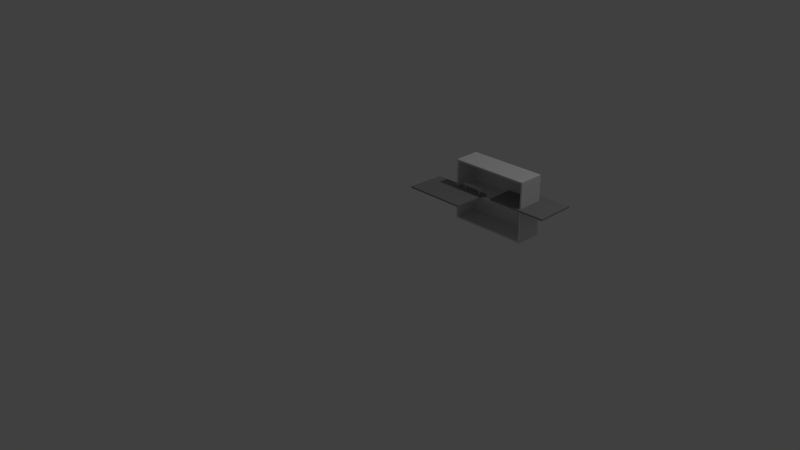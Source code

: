 # Source: kitchen_hanging_locker.blend  (saved by Blender 2.74.0; exported with 4.5.12 LTS)
import bpy
from mathutils import Matrix  # noqa: F401  (used for matrix-valued properties, if any)

bpy.ops.wm.read_factory_settings(use_empty=True)
scene = bpy.context.scene
scene.name = 'Scene'

# ---- collections
col_collection_1 = bpy.data.collections.new('Collection 1'); scene.collection.children.link(col_collection_1)

# ---- materials (node trees are filled in below, after node groups)
mat_cabinet_carcass = bpy.data.materials.new('Cabinet Carcass')
mat_cabinet_carcass.alpha_threshold = 0.0
mat_cabinet_carcass.use_transparent_shadow = False
mat_cabinet_carcass.roughness = 0.5
mat_cabinet_carcass.line_color = (0.0, 0.0, 0.0, 1.0)
mat_7door = bpy.data.materials.new('7Door')
mat_7door.alpha_threshold = 0.0
mat_7door.use_transparent_shadow = False
mat_7door.roughness = 0.5
mat_7door.line_color = (0.0, 0.0, 0.0, 1.0)
mat_base_splint = bpy.data.materials.new('Base Splint')
mat_base_splint.alpha_threshold = 0.0
mat_base_splint.use_transparent_shadow = False
mat_base_splint.roughness = 0.5
mat_base_splint.line_color = (0.0, 0.0, 0.0, 1.0)
mat_handles = bpy.data.materials.new('Handles')
mat_handles.alpha_threshold = 0.0
mat_handles.use_transparent_shadow = False
mat_handles.roughness = 0.5
mat_handles.line_color = (0.0, 0.0, 0.0, 1.0)

# ---- material node trees
mat_cabinet_carcass.use_nodes = True; mat_cabinet_carcass.node_tree.nodes.clear()
_N = mat_cabinet_carcass.node_tree.nodes; _L = mat_cabinet_carcass.node_tree.links
n0 = _N.new('ShaderNodeOutputMaterial'); n0.name = 'Material Output'; n0.location = (300, 300)
n1 = _N.new('ShaderNodeBsdfDiffuse'); n1.name = 'Diffuse BSDF'; n1.location = (10, 300)
n1.inputs[0].default_value = (0.2957, 0.2957, 0.2957, 1.0)
_L.new(n1.outputs[0], n0.inputs[0])
n0.is_active_output = True
mat_7door.use_nodes = True; mat_7door.node_tree.nodes.clear()
_N = mat_7door.node_tree.nodes; _L = mat_7door.node_tree.links
n0 = _N.new('ShaderNodeOutputMaterial'); n0.name = 'Material Output'; n0.location = (300, 300)
n1 = _N.new('ShaderNodeBsdfDiffuse'); n1.name = 'Diffuse BSDF'; n1.location = (10, 300)
n1.inputs[0].default_value = (0.3032, 0.2921, 0.3004, 1.0)
_L.new(n1.outputs[0], n0.inputs[0])
n0.is_active_output = True
mat_base_splint.use_nodes = True; mat_base_splint.node_tree.nodes.clear()
_N = mat_base_splint.node_tree.nodes; _L = mat_base_splint.node_tree.links
n0 = _N.new('ShaderNodeOutputMaterial'); n0.name = 'Material Output'; n0.location = (300, 300)
n1 = _N.new('ShaderNodeBsdfDiffuse'); n1.name = 'Diffuse BSDF'; n1.location = (10, 300)
n1.inputs[0].default_value = (0.0, 0.0, 0.0, 1.0)
_L.new(n1.outputs[0], n0.inputs[0])
n0.is_active_output = True
mat_handles.use_nodes = True; mat_handles.node_tree.nodes.clear()
_N = mat_handles.node_tree.nodes; _L = mat_handles.node_tree.links
n0 = _N.new('ShaderNodeOutputMaterial'); n0.name = 'Material Output'; n0.location = (300, 300)
n1 = _N.new('ShaderNodeBsdfDiffuse'); n1.name = 'Diffuse BSDF'; n1.location = (10, 300)
_L.new(n1.outputs[0], n0.inputs[0])
n0.is_active_output = True

# ---- world
world_world = bpy.data.worlds.new('World'); scene.world = world_world
world_world.color = (0.05088, 0.05088, 0.05088)
world_world.use_sun_shadow = False
world_world.sun_shadow_jitter_overblur = 0.0
world_world.cycles.sampling_method = 'MANUAL'
world_world.cycles.sample_map_resolution = 256

# ---- cameras
cam_camera = bpy.data.cameras.new('Camera')
cam_camera.clip_end = 100.0
cam_camera.lens = 35.0
cam_camera.sensor_width = 32.0
cam_camera.sensor_height = 18.0
cam_camera.ortho_scale = 7.314
cam_camera.dof.focus_distance = 0.0
cam_camera.dof.aperture_fstop = 128.0

# ---- lights
light_lamp = bpy.data.lights.new('Lamp', 'POINT')
light_lamp.transmission_factor = 0.0
light_lamp.cutoff_distance = 30.0
light_lamp.energy = 100.0
light_lamp.shadow_buffer_clip_start = 1.001
light_lamp.shadow_soft_size = 0.1
light_lamp.shadow_maximum_resolution = 0.006
light_lamp.use_absolute_resolution = True
light_lamp.cycles.use_multiple_importance_sampling = False

# ---- meshes
me_cube_102 = bpy.data.meshes.new('Cube.102')
me_cube_102.from_pydata([(-0.08797, -1.447, -0.8684), (-0.08797, -1.447, -0.1541), (-0.07073, -1.467, -0.8684), (-0.07073, -1.467, -0.1541), (-0.07073, -1.507, -0.8684), (-0.07073, -1.507, -0.1541), (-0.08797, -1.527, -0.8684), (-0.08797, -1.527, -0.1541), (-0.1052, -1.507, -0.8684), (-0.1052, -1.507, -0.1541), (-0.1052, -1.467, -0.8684), (-0.1052, -1.467, -0.1541), (-0.08797, -1.116, -0.2068), (-0.08797, -1.459, -0.2068), (-0.07073, -1.116, -0.2154), (-0.07073, -1.459, -0.2154), (-0.07073, -1.116, -0.2325), (-0.07073, -1.459, -0.2325), (-0.08797, -1.116, -0.2411), (-0.08797, -1.459, -0.2411), (-0.1052, -1.116, -0.2325), (-0.1052, -1.459, -0.2325), (-0.1052, -1.116, -0.2154), (-0.1052, -1.459, -0.2154), (-0.08797, -1.116, -0.7863), (-0.08797, -1.459, -0.7863), (-0.07073, -1.116, -0.7949), (-0.07073, -1.459, -0.7949), (-0.07073, -1.116, -0.8121), (-0.07073, -1.459, -0.8121), (-0.08797, -1.116, -0.8206), (-0.08797, -1.459, -0.8206), (-0.1052, -1.116, -0.8121), (-0.1052, -1.459, -0.8121), (-0.1052, -1.116, -0.7949), (-0.1052, -1.459, -0.7949), (-0.08797, -1.447, -0.8562), (-0.07073, -1.467, -0.8562), (-0.07073, -1.507, -0.8562), (-0.08797, -1.527, -0.8562), (-0.1052, -1.507, -0.8562), (-0.1052, -1.467, -0.8562), (-0.08797, -1.447, -0.1663), (-0.07073, -1.467, -0.1663), (-0.07073, -1.507, -0.1663), (-0.08797, -1.527, -0.1663), (-0.1052, -1.507, -0.1663), (-0.1052, -1.467, -0.1663), (-1.001, -1.143, -0.9971), (-1.001, -1.023, -0.9971), (-0.005363, -1.023, -0.9971), (-0.005363, -1.143, -0.9971), (-1.001, -1.143, 0.9971), (-1.001, -1.023, 0.9971), (-0.005363, -1.023, 0.9971), (-0.005363, -1.143, 0.9971)], [], [(42, 1, 3, 43), (43, 3, 5, 44), (44, 5, 7, 45), (45, 7, 9, 46), (46, 9, 11, 47), (47, 11, 1, 42), (8, 10, 0, 6), (2, 4, 6, 0), (1, 7, 5, 3), (7, 1, 11, 9), (12, 13, 15, 14), (14, 15, 17, 16), (16, 17, 19, 18), (18, 19, 21, 20), (20, 21, 23, 22), (22, 23, 13, 12), (26, 27, 29, 28), (24, 25, 27, 26), (30, 31, 33, 32), (28, 29, 31, 30), (32, 33, 35, 34), (34, 35, 25, 24), (0, 36, 37, 2), (2, 37, 38, 4), (4, 38, 39, 6), (6, 39, 40, 8), (8, 40, 41, 10), (10, 41, 36, 0), (36, 42, 43, 37), (37, 43, 44, 38), (38, 44, 45, 39), (39, 45, 46, 40), (40, 46, 47, 41), (41, 47, 42, 36), (52, 53, 49, 48), (53, 54, 50, 49), (54, 55, 51, 50), (55, 52, 48, 51), (48, 49, 50, 51), (55, 54, 53, 52)])
me_cube_102.polygons.foreach_set('material_index', [3, 3, 3, 3, 3, 3, 3, 3, 3, 3, 3, 3, 3, 3, 3, 3, 3, 3, 3, 3, 3, 3, 3, 3, 3, 3, 3, 3, 3, 3, 3, 3, 3, 3, 1, 1, 1, 1, 1, 1])
me_cube_102.materials.append(mat_cabinet_carcass)
me_cube_102.materials.append(mat_7door)
me_cube_102.materials.append(mat_base_splint)
me_cube_102.materials.append(mat_handles)
me_cube_102.use_remesh_preserve_volume = False
me_cube_102.use_remesh_preserve_attributes = False
me_cube_102.use_mirror_vertex_groups = False
me_cube_102.update()
me_cube_103 = bpy.data.meshes.new('Cube.103')
me_cube_103.from_pydata([(0.08658, -1.447, -0.8684), (0.08658, -1.447, -0.1541), (0.06934, -1.467, -0.8684), (0.06934, -1.467, -0.1541), (0.06934, -1.507, -0.8684), (0.06934, -1.507, -0.1541), (0.08658, -1.527, -0.8684), (0.08658, -1.527, -0.1541), (0.1038, -1.507, -0.8684), (0.1038, -1.507, -0.1541), (0.1038, -1.467, -0.8684), (0.1038, -1.467, -0.1541), (0.08658, -1.116, -0.2068), (0.08658, -1.459, -0.2068), (0.06934, -1.116, -0.2154), (0.06934, -1.459, -0.2154), (0.06934, -1.116, -0.2325), (0.06934, -1.459, -0.2325), (0.08658, -1.116, -0.2411), (0.08658, -1.459, -0.2411), (0.1038, -1.116, -0.2325), (0.1038, -1.459, -0.2325), (0.1038, -1.116, -0.2154), (0.1038, -1.459, -0.2154), (0.08658, -1.116, -0.7863), (0.08658, -1.459, -0.7863), (0.06934, -1.116, -0.7949), (0.06934, -1.459, -0.7949), (0.06934, -1.116, -0.8121), (0.06934, -1.459, -0.8121), (0.08658, -1.116, -0.8206), (0.08658, -1.459, -0.8206), (0.1038, -1.116, -0.8121), (0.1038, -1.459, -0.8121), (0.1038, -1.116, -0.7949), (0.1038, -1.459, -0.7949), (0.08658, -1.447, -0.8562), (0.06934, -1.467, -0.8562), (0.06934, -1.507, -0.8562), (0.08658, -1.527, -0.8562), (0.1038, -1.507, -0.8562), (0.1038, -1.467, -0.8562), (0.08658, -1.447, -0.1663), (0.06934, -1.467, -0.1663), (0.06934, -1.507, -0.1663), (0.08658, -1.527, -0.1663), (0.1038, -1.507, -0.1663), (0.1038, -1.467, -0.1663), (0.9995, -1.143, -0.9971), (0.9995, -1.023, -0.9971), (0.003971, -1.023, -0.9971), (0.003971, -1.143, -0.9971), (0.9995, -1.143, 0.9971), (0.9995, -1.023, 0.9971), (0.003971, -1.023, 0.9971), (0.003971, -1.143, 0.9971)], [], [(42, 1, 3, 43), (43, 3, 5, 44), (44, 5, 7, 45), (45, 7, 9, 46), (46, 9, 11, 47), (47, 11, 1, 42), (8, 10, 0, 6), (2, 4, 6, 0), (1, 7, 5, 3), (7, 1, 11, 9), (12, 13, 15, 14), (14, 15, 17, 16), (16, 17, 19, 18), (18, 19, 21, 20), (20, 21, 23, 22), (22, 23, 13, 12), (26, 27, 29, 28), (24, 25, 27, 26), (30, 31, 33, 32), (28, 29, 31, 30), (32, 33, 35, 34), (34, 35, 25, 24), (0, 36, 37, 2), (2, 37, 38, 4), (4, 38, 39, 6), (6, 39, 40, 8), (8, 40, 41, 10), (10, 41, 36, 0), (36, 42, 43, 37), (37, 43, 44, 38), (38, 44, 45, 39), (39, 45, 46, 40), (40, 46, 47, 41), (41, 47, 42, 36), (52, 53, 49, 48), (53, 54, 50, 49), (54, 55, 51, 50), (55, 52, 48, 51), (48, 49, 50, 51), (55, 54, 53, 52)])
me_cube_103.polygons.foreach_set('material_index', [3, 3, 3, 3, 3, 3, 3, 3, 3, 3, 3, 3, 3, 3, 3, 3, 3, 3, 3, 3, 3, 3, 3, 3, 3, 3, 3, 3, 3, 3, 3, 3, 3, 3, 1, 1, 1, 1, 1, 1])
me_cube_103.materials.append(mat_cabinet_carcass)
me_cube_103.materials.append(mat_7door)
me_cube_103.materials.append(mat_base_splint)
me_cube_103.materials.append(mat_handles)
me_cube_103.use_remesh_preserve_volume = False
me_cube_103.use_remesh_preserve_attributes = False
me_cube_103.use_mirror_vertex_groups = False
me_cube_103.update()
me_cube_091 = bpy.data.meshes.new('Cube.091')
me_cube_091.from_pydata([(1.0, -1.0, 0.9972), (1.0, 1.0, 0.9972), (1.0, 1.0, 0.9465), (1.0, -1.0, 0.9465), (97.49, -1.0, 0.9972), (97.49, 1.0, 0.9972), (97.49, 1.0, 0.9465), (97.49, -1.0, 0.9465), (1.0, -1.0, -0.9211), (1.0, 1.0, -0.9211), (1.0, 1.0, -0.9718), (1.0, -1.0, -0.9718), (97.49, -1.0, -0.9211), (97.49, 1.0, -0.9211), (97.49, 1.0, -0.9718), (97.49, -1.0, -0.9718), (-1.0, -1.0, -0.9718), (-1.0, 1.0, -0.9718), (1.0, 1.0, -0.9718), (1.0, -1.0, -0.9718), (-1.0, -1.0, 1.0), (-1.0, 1.0, 1.0), (1.0, 1.0, 1.0), (1.0, -1.0, 1.0), (97.49, -1.0, -0.9718), (97.49, 1.0, -0.9718), (99.49, 1.0, -0.9718), (99.49, -1.0, -0.9718), (97.49, -1.0, 1.0), (97.49, 1.0, 1.0), (99.49, 1.0, 1.0), (99.49, -1.0, 1.0), (1.0, -1.0, 0.07545), (1.0, 1.0, 0.07545), (1.0, 1.0, 0.02475), (1.0, -1.0, 0.02475), (97.49, -1.0, 0.07545), (97.49, 1.0, 0.07545), (97.49, 1.0, 0.02475), (97.49, -1.0, 0.02475), (98.31, 0.906, -0.9378), (0.1858, 0.906, -0.9378), (98.31, 0.906, 0.9792), (0.1858, 0.906, 0.9792)], [], [(4, 5, 1, 0), (5, 6, 2, 1), (6, 7, 3, 2), (7, 4, 0, 3), (0, 1, 2, 3), (7, 6, 5, 4), (12, 13, 9, 8), (13, 14, 10, 9), (14, 15, 11, 10), (15, 12, 8, 11), (8, 9, 10, 11), (15, 14, 13, 12), (20, 21, 17, 16), (21, 22, 18, 17), (22, 23, 19, 18), (23, 20, 16, 19), (16, 17, 18, 19), (23, 22, 21, 20), (28, 29, 25, 24), (29, 30, 26, 25), (30, 31, 27, 26), (31, 28, 24, 27), (24, 25, 26, 27), (31, 30, 29, 28), (36, 37, 33, 32), (37, 38, 34, 33), (38, 39, 35, 34), (39, 36, 32, 35), (32, 33, 34, 35), (39, 38, 37, 36), (41, 40, 42, 43)])
me_cube_091.use_remesh_preserve_volume = False
me_cube_091.use_remesh_preserve_attributes = False
me_cube_091.use_mirror_vertex_groups = False
me_cube_091.update()
arm_armature_004 = bpy.data.armatures.new('Armature.004')  # bones are not reproduced
arm_armature_005 = bpy.data.armatures.new('Armature.005')  # bones are not reproduced

# ---- objects
ob_lamp = bpy.data.objects.new('Lamp', light_lamp)
ob_camera = bpy.data.objects.new('Camera', cam_camera)
ob_hanging_locker_door_left = bpy.data.objects.new('hanging_locker_door_left', arm_armature_004)
ob_hanging_locker_door_l = bpy.data.objects.new('hanging_locker_door_l', me_cube_102)
ob_hanging_locker_door_right = bpy.data.objects.new('hanging_locker_door_right', arm_armature_005)
ob_hanging_locker_door_r = bpy.data.objects.new('hanging_locker_door_r', me_cube_103)
ob_hanging_locker_frame = bpy.data.objects.new('hanging_locker_frame', me_cube_091)

# ---- transforms, parenting, visibility, modifiers, constraints
ob_lamp.location = (4.076, 1.005, 5.904)
ob_lamp.rotation_euler = (0.6503, 0.05522, 1.866)
ob_lamp.lock_rotations_4d = False
ob_lamp.empty_display_type = 'ARROWS'
ob_lamp.color = (0.0, 0.0, 0.0, 0.0)
ob_lamp.lineart.crease_threshold = 0.0
ob_camera.location = (7.481, -6.508, 5.344)
ob_camera.rotation_euler = (1.109, 0.01082, 0.8149)
ob_camera.lock_rotations_4d = False
ob_camera.empty_display_type = 'ARROWS'
ob_camera.color = (0.0, 0.0, 0.0, 0.0)
ob_camera.display_type = 'WIRE'
ob_camera.lineart.crease_threshold = 0.0
ob_hanging_locker_door_left.location = (1.469, -0.04819, 1.446)
ob_hanging_locker_door_left.lock_rotation = (True, True, False)
ob_hanging_locker_door_left.display_type = 'WIRE'
ob_hanging_locker_door_left.lineart.crease_threshold = 0.0
ob_hanging_locker_door_l.parent = ob_hanging_locker_door_left
ob_hanging_locker_door_l.matrix_parent_inverse = Matrix(((1.788e-07, 1.118e-07, -1.0, 1.446), (0.9995, -0.03292, 1.741e-07, -1.862), (-0.03292, -0.9995, -1.19e-07, 0.0002038), (0.0, 0.0, 0.0, 1.0)))
ob_hanging_locker_door_l.location = (1.921, 0.1121, 1.401)
ob_hanging_locker_door_l.scale = (0.452, 0.15, 0.35)
ob_hanging_locker_door_l.lineart.crease_threshold = 0.0
ob_hanging_locker_door_right.location = (2.373, -0.04819, 1.446)
ob_hanging_locker_door_right.rotation_euler = (0.0, 0.0, -3.142)
ob_hanging_locker_door_right.lock_rotation = (True, True, False)
ob_hanging_locker_door_right.display_type = 'WIRE'
ob_hanging_locker_door_right.show_name = True
ob_hanging_locker_door_right.lineart.crease_threshold = 0.0
ob_hanging_locker_door_r.parent = ob_hanging_locker_door_right
ob_hanging_locker_door_r.matrix_parent_inverse = Matrix(((-4.172e-07, 3.387e-08, -1.0, 1.446), (-1.0, -1.745e-07, 3.322e-07, 1.948), (-1.751e-07, 1.0, 3.387e-08, 0.04819), (0.0, 0.0, 0.0, 1.0)))
ob_hanging_locker_door_r.location = (1.921, 0.1121, 1.401)
ob_hanging_locker_door_r.scale = (0.452, 0.15, 0.35)
ob_hanging_locker_door_r.lineart.crease_threshold = 0.0
ob_hanging_locker_frame.location = (1.478, 0.1121, 1.396)
ob_hanging_locker_frame.scale = (0.009, 0.15, 0.355)
ob_hanging_locker_frame.lineart.crease_threshold = 0.0

# ---- collection membership
col_collection_1.objects.link(ob_lamp)
col_collection_1.objects.link(ob_camera)
col_collection_1.objects.link(ob_hanging_locker_door_left)
col_collection_1.objects.link(ob_hanging_locker_door_l)
col_collection_1.objects.link(ob_hanging_locker_door_right)
col_collection_1.objects.link(ob_hanging_locker_door_r)
col_collection_1.objects.link(ob_hanging_locker_frame)

# ---- scene / render settings (as saved in the file)
scene.camera = ob_camera
scene.frame_start = 1; scene.frame_end = 250; scene.frame_set(1)
scene.render.engine = 'BLENDER_EEVEE_NEXT'
scene.render.resolution_percentage = 50
scene.render.dither_intensity = 0.0
scene.cycles.use_denoising = False
scene.cycles.samples = 10
scene.cycles.sampling_pattern = 'TABULATED_SOBOL'
scene.cycles.light_sampling_threshold = 0.0
scene.cycles.use_adaptive_sampling = False
scene.cycles.use_light_tree = False
scene.cycles.blur_glossy = 0.0
scene.cycles.pixel_filter_type = 'GAUSSIAN'
scene.cycles.sample_clamp_indirect = 0.0
scene.view_settings.view_transform = 'Standard'
bpy.context.view_layer.update()
